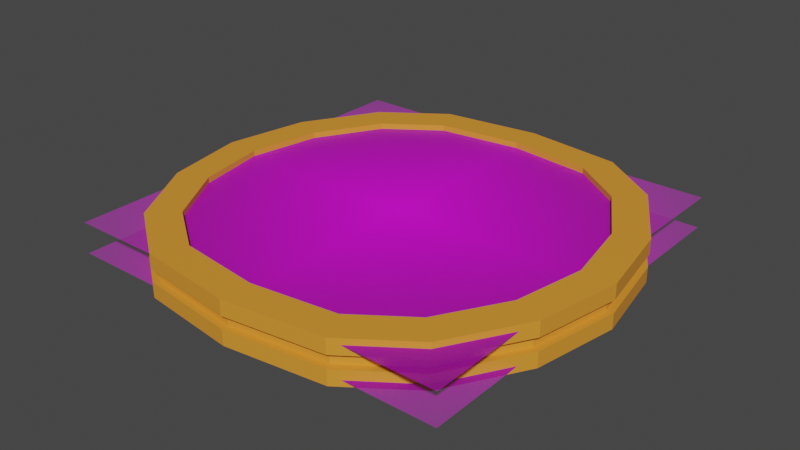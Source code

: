 # Source: coin_1.blend  (saved by Blender 3.1.7; exported with 4.5.12 LTS)
import bpy
from mathutils import Matrix  # noqa: F401  (used for matrix-valued properties, if any)

bpy.ops.wm.read_factory_settings(use_empty=True)
scene = bpy.context.scene
scene.name = 'Scene'

# ---- collections
col_collection = bpy.data.collections.new('Collection'); scene.collection.children.link(col_collection)

# ---- images (referenced by path relative to the original .blend; pixels are not part of the script)
import os
ASSET_DIR = os.environ.get("B2B_ASSET_DIR", "")  # directory of the original .blend (textures are referenced by path, not embedded)
HERE = os.path.dirname(os.path.abspath(__file__))  # packed textures are extracted next to this script under _unpacked/

def load_image(name, relpath, width, height, colorspace="sRGB"):
    """Load a texture the original file referenced (path relative to the .blend, or extracted next to this script)."""
    p = next((c for c in (os.path.join(HERE, relpath), os.path.join(ASSET_DIR, relpath)) if relpath and os.path.exists(c)), "")
    if p:
        img = bpy.data.images.load(p, check_existing=True)
        img.name = name
    else:  # same state as the original file: an image datablock whose file is absent (Cycles renders it pink)
        img = bpy.data.images.new(name, width, height)
        img.source = "FILE"
        img.filepath = "//" + (relpath or name)
    img.colorspace_settings.name = colorspace
    return img
img_coin_exture_png = load_image('coin exture.png', 'coin exture.png', 1024, 1024, 'sRGB')

# ---- materials (node trees are filled in below, after node groups)
mat_coin_exture = bpy.data.materials.new('coin exture')
mat_coin_exture.surface_render_method = 'BLENDED'
mat_coin_exture.blend_method = 'BLEND'
mat_coin_exture.use_transparent_shadow = False
mat_coin_mat = bpy.data.materials.new('coin mat')
mat_coin_mat.use_transparent_shadow = False

# ---- material node trees
mat_coin_exture.use_nodes = True; mat_coin_exture.node_tree.nodes.clear()
_N = mat_coin_exture.node_tree.nodes; _L = mat_coin_exture.node_tree.links
n0 = _N.new('ShaderNodeOutputMaterial'); n0.name = 'Material Output'; n0.location = (300, 300)
n1 = _N.new('ShaderNodeTexImage'); n1.name = 'Image Texture'; n1.location = (-200, 300)
n1.image = img_coin_exture_png
n1.extension = 'CLIP'
n2 = _N.new('ShaderNodeBsdfPrincipled'); n2.name = 'Principled BSDF'; n2.location = (0, 300)
n2.distribution = 'GGX'
n2.subsurface_method = 'RANDOM_WALK_SKIN'
n2.inputs[3].default_value = 1.45
n2.inputs[27].default_value = (0.0, 0.0, 0.0, 1.0)
n2.inputs[28].default_value = 1.0
_L.new(n1.outputs[0], n2.inputs[0])
_L.new(n1.outputs[1], n2.inputs[4])
_L.new(n2.outputs[0], n0.inputs[0])
n0.is_active_output = True
mat_coin_mat.use_nodes = True; mat_coin_mat.node_tree.nodes.clear()
_N = mat_coin_mat.node_tree.nodes; _L = mat_coin_mat.node_tree.links
n0 = _N.new('ShaderNodeBsdfPrincipled'); n0.name = 'Principled BSDF'; n0.location = (10, 300)
n0.distribution = 'GGX'
n0.subsurface_method = 'RANDOM_WALK_SKIN'
n0.inputs[0].default_value = (0.8, 0.3068, 0.03283, 1.0)
n0.inputs[3].default_value = 1.45
n0.inputs[27].default_value = (0.0, 0.0, 0.0, 1.0)
n0.inputs[28].default_value = 1.0
n1 = _N.new('ShaderNodeOutputMaterial'); n1.name = 'Material Output'; n1.location = (300, 300)
_L.new(n0.outputs[0], n1.inputs[0])
n1.is_active_output = True

# ---- world
world_world = bpy.data.worlds.new('World'); scene.world = world_world
world_world.use_nodes = True; world_world.node_tree.nodes.clear()
_N = world_world.node_tree.nodes; _L = world_world.node_tree.links
n0 = _N.new('ShaderNodeOutputWorld'); n0.name = 'World Output'; n0.location = (300, 300)
n1 = _N.new('ShaderNodeBackground'); n1.name = 'Background'; n1.location = (10, 300)
n1.inputs[0].default_value = (0.05088, 0.05088, 0.05088, 1.0)
_L.new(n1.outputs[0], n0.inputs[0])
n0.is_active_output = True
world_world.color = (0.05088, 0.05088, 0.05088)
world_world.use_sun_shadow = False
world_world.sun_shadow_jitter_overblur = 0.0

# ---- meshes
me_coin_exture = bpy.data.meshes.new('coin exture')
me_coin_exture.from_pydata([(-0.5, -0.5, 0.0372), (0.5, -0.5, 0.0372), (-0.5, 0.5, 0.0372), (0.5, 0.5, 0.0372)], [], [(0, 1, 3, 2)])
_uv = me_coin_exture.uv_layers.new(name='UVMap')
_uv.uv.foreach_set('vector', [0.0, 0.0, 1.0, 0.0, 1.0, 1.0, 0.0, 1.0])
me_coin_exture.materials.append(mat_coin_exture)
me_coin_exture.use_remesh_fix_poles = True
me_coin_exture.use_remesh_preserve_attributes = False
me_coin_exture.update()
me_plane = bpy.data.meshes.new('Plane')
me_plane.from_pydata([(-0.4431, -0.9064, 0.07675), (-0.9173, -0.3756, 0.07675), (0.9173, -0.3756, 0.07675), (0.4431, -0.9064, 0.07675), (-0.4431, 0.9064, 0.07675), (-0.9173, 0.3756, 0.07675), (0.4431, 0.9064, 0.07675), (0.9173, 0.3756, 0.07675), (0.7215, 0.7089, 0.07675), (-0.7215, 0.7089, 0.07675), (-0.7215, -0.7089, 0.07675), (0.7215, -0.7089, 0.07675), (-0.9874, 0.0, 0.07675), (0.9874, 0.0, 0.07675), (0.0, 0.9621, 0.07675), (0.0, -0.9621, 0.07675), (-0.5203, -1.064, 0.03259), (-1.077, -0.4411, 0.03259), (1.077, -0.4411, 0.03259), (0.5203, -1.064, 0.03259), (-0.5203, 1.064, 0.03259), (-1.077, 0.4411, 0.03259), (0.5203, 1.064, 0.03259), (1.077, 0.4411, 0.03259), (0.8473, 0.8324, 0.03259), (-0.8473, 0.8324, 0.03259), (-0.8473, -0.8324, 0.03259), (0.8473, -0.8324, 0.03259), (-1.159, 0.0, 0.03259), (1.159, 0.0, 0.03259), (0.0, 1.13, 0.03259), (0.0, -1.13, 0.03259), (-0.9874, 0.0, 0.1114), (-0.9173, -0.3756, 0.1114), (-0.7215, -0.7089, 0.1114), (-0.4431, -0.9064, 0.1114), (0.0, -0.9621, 0.1114), (0.4431, -0.9064, 0.1114), (0.7215, -0.7089, 0.1114), (0.9173, -0.3756, 0.1114), (0.9874, 0.0, 0.1114), (0.9173, 0.3756, 0.1114), (0.7215, 0.7089, 0.1114), (0.4431, 0.9064, 0.1114), (0.0, 0.9621, 0.1114), (-0.4431, 0.9064, 0.1114), (-0.7215, 0.7089, 0.1114), (-0.9173, 0.3756, 0.1114), (-1.159, 0.0, 0.1114), (-1.077, -0.4411, 0.1114), (-0.8473, -0.8324, 0.1114), (-0.5203, -1.064, 0.1114), (0.0, -1.13, 0.1114), (0.5203, -1.064, 0.1114), (0.8473, -0.8324, 0.1114), (1.077, -0.4411, 0.1114), (1.159, 0.0, 0.1114), (1.077, 0.4411, 0.1114), (0.8473, 0.8324, 0.1114), (0.5203, 1.064, 0.1114), (0.0, 1.13, 0.1114), (-0.5203, 1.064, 0.1114), (-0.8473, 0.8324, 0.1114), (-1.077, 0.4411, 0.1114), (-0.5039, -1.031, 0.03259), (-1.043, -0.4271, 0.03259), (1.043, -0.4271, 0.03259), (0.5039, -1.031, 0.03259), (-0.5039, 1.031, 0.03259), (-1.043, 0.4271, 0.03259), (0.5039, 1.031, 0.03259), (1.043, 0.4271, 0.03259), (0.8206, 0.8062, 0.03259), (-0.8206, 0.8062, 0.03259), (-0.8206, -0.8062, 0.03259), (0.8206, -0.8062, 0.03259), (-1.123, 2.098e-10, 0.03259), (1.123, 2.098e-10, 0.03259), (0.0, 1.094, 0.03259), (0.0, -1.094, 0.03259), (-0.5039, -1.031, 0.0), (-1.043, -0.4271, 0.0), (1.043, -0.4271, 0.0), (0.5039, -1.031, 0.0), (-0.5039, 1.031, 0.0), (-1.043, 0.4271, 0.0), (0.5039, 1.031, 0.0), (1.043, 0.4271, 0.0), (0.8206, 0.8062, 0.0), (-0.8206, 0.8062, 0.0), (-0.8206, -0.8062, 0.0), (0.8206, -0.8062, 0.0), (-1.123, 0.0, 0.0), (1.123, 0.0, 0.0), (0.0, 1.094, 0.0), (0.0, -1.094, 0.0)], [], [(1, 12, 5, 9, 4, 14, 6, 8, 7, 13, 2, 11, 3, 15, 0, 10), (0, 15, 36, 35), (28, 21, 63, 48), (10, 0, 35, 34), (6, 14, 44, 43), (27, 19, 53, 54), (12, 1, 33, 32), (2, 13, 40, 39), (26, 17, 49, 50), (5, 12, 32, 47), (25, 20, 61, 62), (3, 11, 38, 37), (24, 23, 57, 58), (1, 10, 34, 33), (21, 25, 62, 63), (4, 9, 46, 45), (20, 30, 60, 61), (40, 41, 57, 56), (47, 32, 48, 63), (42, 43, 59, 58), (39, 40, 56, 55), (44, 45, 61, 60), (43, 44, 60, 59), (46, 47, 63, 62), (32, 33, 49, 48), (35, 36, 52, 51), (41, 42, 58, 57), (34, 35, 51, 50), (45, 46, 62, 61), (36, 37, 53, 52), (33, 34, 50, 49), (38, 39, 55, 54), (37, 38, 54, 53), (15, 3, 37, 36), (29, 18, 55, 56), (17, 28, 48, 49), (11, 2, 39, 38), (30, 22, 59, 60), (16, 26, 50, 51), (13, 7, 41, 40), (31, 16, 51, 52), (19, 31, 52, 53), (8, 6, 43, 42), (18, 27, 54, 55), (14, 4, 45, 44), (23, 29, 56, 57), (9, 5, 47, 46), (22, 24, 58, 59), (7, 8, 42, 41), (30, 20, 68, 78), (22, 30, 78, 70), (25, 21, 69, 73), (28, 17, 65, 76), (16, 31, 79, 64), (23, 24, 72, 71), (26, 16, 64, 74), (20, 25, 73, 68), (31, 19, 67, 79), (17, 26, 74, 65), (27, 18, 66, 75), (19, 27, 75, 67), (29, 23, 71, 77), (21, 28, 76, 69), (24, 22, 70, 72), (18, 29, 77, 66), (70, 78, 94, 86), (73, 69, 85, 89), (76, 65, 81, 92), (64, 79, 95, 80), (71, 72, 88, 87), (74, 64, 80, 90), (68, 73, 89, 84), (79, 67, 83, 95), (65, 74, 90, 81), (75, 66, 82, 91), (67, 75, 91, 83), (77, 71, 87, 93), (69, 76, 92, 85), (72, 70, 86, 88), (66, 77, 93, 82), (78, 68, 84, 94)])
_uv = me_plane.uv_layers.new(name='UVMap')
_uv.uv.foreach_set('vector', [0.0, 0.2785, 0.0, 0.5, 0.0, 0.7215, 0.1392, 0.8608, 0.2785, 1.0, 0.5, 1.0, 0.7215, 1.0, 0.8608, 0.8608, 1.0, 0.7215, 1.0, 0.5, 1.0, 0.2785, 0.8608, 0.1392, 0.7215, 0.0, 0.5, 0.0, 0.2785, 0.0, 0.1392, 0.1392, 0.2785, 0.0, 0.5, 0.0, 0.5, 0.0, 0.2785, 0.0, 0.0, 0.0, 0.0, 0.0, 0.0, 0.0, 0.0, 0.0, 0.1392, 0.1392, 0.2785, 0.0, 0.2785, 0.0, 0.1392, 0.1392, 0.7215, 1.0, 0.5, 1.0, 0.5, 1.0, 0.7215, 1.0, 0.0, 0.0, 0.0, 0.0, 0.0, 0.0, 0.0, 0.0, 0.0, 0.5, 0.0, 0.2785, 0.0, 0.2785, 0.0, 0.5, 1.0, 0.2785, 1.0, 0.5, 1.0, 0.5, 1.0, 0.2785, 0.0, 0.0, 0.0, 0.0, 0.0, 0.0, 0.0, 0.0, 0.0, 0.7215, 0.0, 0.5, 0.0, 0.5, 0.0, 0.7215, 0.0, 0.0, 0.0, 0.0, 0.0, 0.0, 0.0, 0.0, 0.7215, 0.0, 0.8608, 0.1392, 0.8608, 0.1392, 0.7215, 0.0, 0.0, 0.0, 0.0, 0.0, 0.0, 0.0, 0.0, 0.0, 0.0, 0.2785, 0.1392, 0.1392, 0.1392, 0.1392, 0.0, 0.2785, 0.0, 0.0, 0.0, 0.0, 0.0, 0.0, 0.0, 0.0, 0.2785, 1.0, 0.1392, 0.8608, 0.1392, 0.8608, 0.2785, 1.0, 0.0, 0.0, 0.0, 0.0, 0.0, 0.0, 0.0, 0.0, 1.0, 0.5, 1.0, 0.7215, 1.0, 0.7215, 1.0, 0.5, 0.0, 0.7215, 0.0, 0.5, 0.0, 0.5, 0.0, 0.7215, 0.8608, 0.8608, 0.7215, 1.0, 0.7215, 1.0, 0.8608, 0.8608, 1.0, 0.2785, 1.0, 0.5, 1.0, 0.5, 1.0, 0.2785, 0.5, 1.0, 0.2785, 1.0, 0.2785, 1.0, 0.5, 1.0, 0.7215, 1.0, 0.5, 1.0, 0.5, 1.0, 0.7215, 1.0, 0.1392, 0.8608, 0.0, 0.7215, 0.0, 0.7215, 0.1392, 0.8608, 0.0, 0.5, 0.0, 0.2785, 0.0, 0.2785, 0.0, 0.5, 0.2785, 0.0, 0.5, 0.0, 0.5, 0.0, 0.2785, 0.0, 1.0, 0.7215, 0.8608, 0.8608, 0.8608, 0.8608, 1.0, 0.7215, 0.1392, 0.1392, 0.2785, 0.0, 0.2785, 0.0, 0.1392, 0.1392, 0.2785, 1.0, 0.1392, 0.8608, 0.1392, 0.8608, 0.2785, 1.0, 0.5, 0.0, 0.7215, 0.0, 0.7215, 0.0, 0.5, 0.0, 0.0, 0.2785, 0.1392, 0.1392, 0.1392, 0.1392, 0.0, 0.2785, 0.8608, 0.1392, 1.0, 0.2785, 1.0, 0.2785, 0.8608, 0.1392, 0.7215, 0.0, 0.8608, 0.1392, 0.8608, 0.1392, 0.7215, 0.0, 0.5, 0.0, 0.7215, 0.0, 0.7215, 0.0, 0.5, 0.0, 0.0, 0.0, 0.0, 0.0, 0.0, 0.0, 0.0, 0.0, 0.0, 0.0, 0.0, 0.0, 0.0, 0.0, 0.0, 0.0, 0.8608, 0.1392, 1.0, 0.2785, 1.0, 0.2785, 0.8608, 0.1392, 0.0, 0.0, 0.0, 0.0, 0.0, 0.0, 0.0, 0.0, 0.0, 0.0, 0.0, 0.0, 0.0, 0.0, 0.0, 0.0, 1.0, 0.5, 1.0, 0.7215, 1.0, 0.7215, 1.0, 0.5, 0.0, 0.0, 0.0, 0.0, 0.0, 0.0, 0.0, 0.0, 0.0, 0.0, 0.0, 0.0, 0.0, 0.0, 0.0, 0.0, 0.8608, 0.8608, 0.7215, 1.0, 0.7215, 1.0, 0.8608, 0.8608, 0.0, 0.0, 0.0, 0.0, 0.0, 0.0, 0.0, 0.0, 0.5, 1.0, 0.2785, 1.0, 0.2785, 1.0, 0.5, 1.0, 0.0, 0.0, 0.0, 0.0, 0.0, 0.0, 0.0, 0.0, 0.1392, 0.8608, 0.0, 0.7215, 0.0, 0.7215, 0.1392, 0.8608, 0.0, 0.0, 0.0, 0.0, 0.0, 0.0, 0.0, 0.0, 1.0, 0.7215, 0.8608, 0.8608, 0.8608, 0.8608, 1.0, 0.7215, 0.0, 0.0, 0.0, 0.0, 0.0, 0.0, 0.0, 0.0, 0.0, 0.0, 0.0, 0.0, 0.0, 0.0, 0.0, 0.0, 0.0, 0.0, 0.0, 0.0, 0.0, 0.0, 0.0, 0.0, 0.0, 0.0, 0.0, 0.0, 0.0, 0.0, 0.0, 0.0, 0.0, 0.0, 0.0, 0.0, 0.0, 0.0, 0.0, 0.0, 0.0, 0.0, 0.0, 0.0, 0.0, 0.0, 0.0, 0.0, 0.0, 0.0, 0.0, 0.0, 0.0, 0.0, 0.0, 0.0, 0.0, 0.0, 0.0, 0.0, 0.0, 0.0, 0.0, 0.0, 0.0, 0.0, 0.0, 0.0, 0.0, 0.0, 0.0, 0.0, 0.0, 0.0, 0.0, 0.0, 0.0, 0.0, 0.0, 0.0, 0.0, 0.0, 0.0, 0.0, 0.0, 0.0, 0.0, 0.0, 0.0, 0.0, 0.0, 0.0, 0.0, 0.0, 0.0, 0.0, 0.0, 0.0, 0.0, 0.0, 0.0, 0.0, 0.0, 0.0, 0.0, 0.0, 0.0, 0.0, 0.0, 0.0, 0.0, 0.0, 0.0, 0.0, 0.0, 0.0, 0.0, 0.0, 0.0, 0.0, 0.0, 0.0, 0.0, 0.0, 0.0, 0.0, 0.0, 0.0, 0.0, 0.0, 0.0, 0.0, 0.0, 0.0, 0.0, 0.0, 0.0, 0.0, 0.0, 0.0, 0.0, 0.0, 0.0, 0.0, 0.0, 0.0, 0.0, 0.0, 0.0, 0.0, 0.0, 0.0, 0.0, 0.0, 0.0, 0.0, 0.0, 0.0, 0.0, 0.0, 0.0, 0.0, 0.0, 0.0, 0.0, 0.0, 0.0, 0.0, 0.0, 0.0, 0.0, 0.0, 0.0, 0.0, 0.0, 0.0, 0.0, 0.0, 0.0, 0.0, 0.0, 0.0, 0.0, 0.0, 0.0, 0.0, 0.0, 0.0, 0.0, 0.0, 0.0, 0.0, 0.0, 0.0, 0.0, 0.0, 0.0, 0.0, 0.0, 0.0, 0.0, 0.0, 0.0, 0.0, 0.0, 0.0, 0.0, 0.0, 0.0, 0.0, 0.0, 0.0, 0.0, 0.0, 0.0, 0.0, 0.0, 0.0, 0.0, 0.0, 0.0, 0.0, 0.0, 0.0, 0.0, 0.0, 0.0, 0.0, 0.0, 0.0, 0.0, 0.0, 0.0, 0.0, 0.0, 0.0, 0.0, 0.0, 0.0, 0.0, 0.0, 0.0, 0.0, 0.0, 0.0, 0.0, 0.0, 0.0, 0.0, 0.0, 0.0, 0.0, 0.0, 0.0, 0.0, 0.0])
me_plane.materials.append(mat_coin_mat)
me_plane.use_remesh_fix_poles = True
me_plane.use_remesh_preserve_attributes = False
me_plane.use_mirror_x = True
me_plane.use_mirror_y = True
me_plane.update()

# ---- objects
ob_coin_exture = bpy.data.objects.new('coin exture', me_coin_exture)
ob_plane = bpy.data.objects.new('Plane', me_plane)

# ---- transforms, parenting, visibility, modifiers, constraints
ob_coin_exture.location = (0.0, 0.0, 0.008636)
ob_coin_exture.scale = (4.625, 4.625, 4.625)
_m = ob_coin_exture.modifiers.new('Mirror', 'MIRROR')
_m.use_axis = (False, False, True)
_m.mirror_object = ob_plane
ob_plane.location = (0.0, 0.0, 0.0)
ob_plane.scale = (2.241, 2.241, 2.241)
ob_plane.use_mesh_mirror_x = True
ob_plane.use_mesh_mirror_y = True
_m = ob_plane.modifiers.new('Mirror', 'MIRROR')
_m.use_axis = (False, False, True)
_m.use_clip = True

# ---- collection membership
col_collection.objects.link(ob_coin_exture)
col_collection.objects.link(ob_plane)

# ---- scene / render settings (as saved in the file)
scene.frame_start = 1; scene.frame_end = 250; scene.frame_set(1)
scene.render.engine = 'BLENDER_EEVEE_NEXT'
scene.cycles.sampling_pattern = 'TABULATED_SOBOL'
scene.cycles.use_light_tree = False
scene.view_settings.view_transform = 'Filmic'
bpy.context.view_layer.update()

# ---- added for rendering (the .blend has no active camera and no usable light): camera, sun
cam_auto = bpy.data.cameras.new('AutoCamera')
cam_auto.lens = 50.0
cam_auto.sensor_width = 36.0
cam_auto.clip_end = 1000.0
ob_auto_camera = bpy.data.objects.new('AutoCamera', cam_auto)
scene.collection.objects.link(ob_auto_camera)
ob_auto_camera.location = (6.73033, -8.0764, 5.38427)
ob_auto_camera.rotation_euler = (1.09748, -7.21219e-08, 0.694738)
scene.camera = ob_auto_camera
light_auto_sun = bpy.data.lights.new('AutoSun', 'SUN')
light_auto_sun.energy = 3.0
light_auto_sun.angle = 0.0523599
ob_auto_sun = bpy.data.objects.new('AutoSun', light_auto_sun)
scene.collection.objects.link(ob_auto_sun)
ob_auto_sun.rotation_euler = (0.872665, 0.174533, 0.523599)
bpy.context.view_layer.update()
